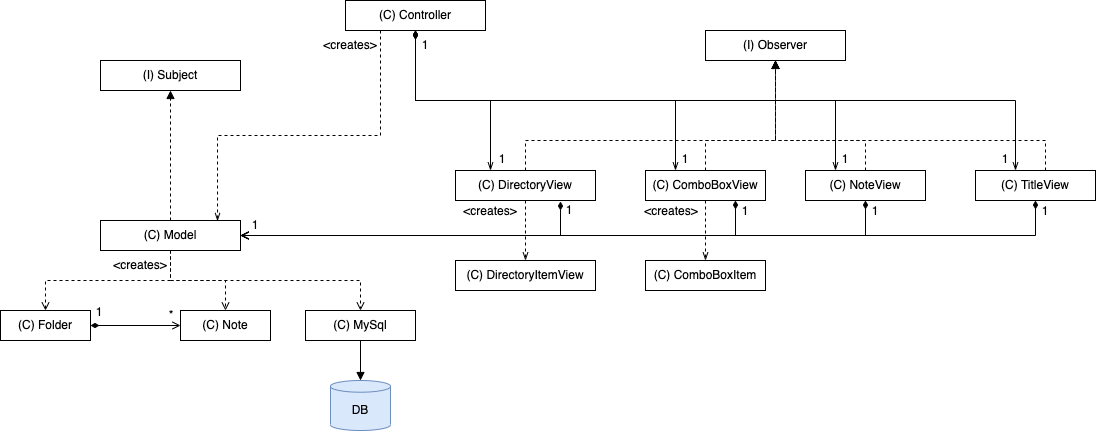

The diagram above was exported from draw.io. Its source (the exported page's mxGraphModel, read from the mxfile embedded in the PNG):
<mxGraphModel dx="1183" dy="654" grid="1" gridSize="10" guides="1" tooltips="1" connect="1" arrows="1" fold="1" page="1" pageScale="1" pageWidth="827" pageHeight="1169" math="0" shadow="0">
  <root>
    <mxCell id="WIyWlLk6GJQsqaUBKTNV-0" />
    <mxCell id="WIyWlLk6GJQsqaUBKTNV-1" parent="WIyWlLk6GJQsqaUBKTNV-0" />
    <mxCell id="jcheVlOiaF_dCvji_jw1-34" style="edgeStyle=orthogonalEdgeStyle;rounded=0;orthogonalLoop=1;jettySize=auto;html=1;entryX=0.25;entryY=0;entryDx=0;entryDy=0;endArrow=openThin;endFill=0;startArrow=diamondThin;startFill=1;" edge="1" parent="WIyWlLk6GJQsqaUBKTNV-1" source="jcheVlOiaF_dCvji_jw1-8" target="jcheVlOiaF_dCvji_jw1-16">
      <mxGeometry relative="1" as="geometry" />
    </mxCell>
    <mxCell id="jcheVlOiaF_dCvji_jw1-35" style="edgeStyle=orthogonalEdgeStyle;rounded=0;orthogonalLoop=1;jettySize=auto;html=1;entryX=0.25;entryY=0;entryDx=0;entryDy=0;startArrow=diamondThin;startFill=1;endArrow=openThin;endFill=0;" edge="1" parent="WIyWlLk6GJQsqaUBKTNV-1" source="jcheVlOiaF_dCvji_jw1-8" target="jcheVlOiaF_dCvji_jw1-19">
      <mxGeometry relative="1" as="geometry">
        <Array as="points">
          <mxPoint x="435" y="240" />
          <mxPoint x="695" y="240" />
        </Array>
      </mxGeometry>
    </mxCell>
    <mxCell id="jcheVlOiaF_dCvji_jw1-36" style="edgeStyle=orthogonalEdgeStyle;rounded=0;orthogonalLoop=1;jettySize=auto;html=1;entryX=0.25;entryY=0;entryDx=0;entryDy=0;startArrow=diamondThin;startFill=1;endArrow=openThin;endFill=0;" edge="1" parent="WIyWlLk6GJQsqaUBKTNV-1" source="jcheVlOiaF_dCvji_jw1-8" target="jcheVlOiaF_dCvji_jw1-17">
      <mxGeometry relative="1" as="geometry">
        <Array as="points">
          <mxPoint x="435" y="240" />
          <mxPoint x="855" y="240" />
        </Array>
      </mxGeometry>
    </mxCell>
    <mxCell id="jcheVlOiaF_dCvji_jw1-37" style="edgeStyle=orthogonalEdgeStyle;rounded=0;orthogonalLoop=1;jettySize=auto;html=1;startArrow=diamondThin;startFill=1;endArrow=openThin;endFill=0;" edge="1" parent="WIyWlLk6GJQsqaUBKTNV-1" source="jcheVlOiaF_dCvji_jw1-8" target="jcheVlOiaF_dCvji_jw1-18">
      <mxGeometry relative="1" as="geometry">
        <Array as="points">
          <mxPoint x="435" y="240" />
          <mxPoint x="1035" y="240" />
        </Array>
      </mxGeometry>
    </mxCell>
    <mxCell id="jcheVlOiaF_dCvji_jw1-39" style="edgeStyle=orthogonalEdgeStyle;rounded=0;orthogonalLoop=1;jettySize=auto;html=1;entryX=0.836;entryY=0.017;entryDx=0;entryDy=0;startArrow=none;startFill=0;endArrow=openThin;endFill=0;dashed=1;entryPerimeter=0;" edge="1" parent="WIyWlLk6GJQsqaUBKTNV-1" source="jcheVlOiaF_dCvji_jw1-8" target="jcheVlOiaF_dCvji_jw1-10">
      <mxGeometry relative="1" as="geometry">
        <Array as="points">
          <mxPoint x="400" y="275" />
          <mxPoint x="237" y="275" />
        </Array>
      </mxGeometry>
    </mxCell>
    <mxCell id="jcheVlOiaF_dCvji_jw1-8" value="(C) Controller" style="rounded=0;whiteSpace=wrap;html=1;" vertex="1" parent="WIyWlLk6GJQsqaUBKTNV-1">
      <mxGeometry x="365" y="140" width="140" height="30" as="geometry" />
    </mxCell>
    <mxCell id="jcheVlOiaF_dCvji_jw1-9" value="(I) Subject" style="rounded=0;whiteSpace=wrap;html=1;" vertex="1" parent="WIyWlLk6GJQsqaUBKTNV-1">
      <mxGeometry x="120" y="200" width="140" height="30" as="geometry" />
    </mxCell>
    <mxCell id="jcheVlOiaF_dCvji_jw1-23" style="edgeStyle=orthogonalEdgeStyle;rounded=0;orthogonalLoop=1;jettySize=auto;html=1;exitX=0.5;exitY=0;exitDx=0;exitDy=0;entryX=0.5;entryY=1;entryDx=0;entryDy=0;dashed=1;endArrow=block;endFill=1;" edge="1" parent="WIyWlLk6GJQsqaUBKTNV-1" source="jcheVlOiaF_dCvji_jw1-10" target="jcheVlOiaF_dCvji_jw1-9">
      <mxGeometry relative="1" as="geometry" />
    </mxCell>
    <mxCell id="jcheVlOiaF_dCvji_jw1-60" style="edgeStyle=orthogonalEdgeStyle;rounded=0;orthogonalLoop=1;jettySize=auto;html=1;exitX=0.5;exitY=1;exitDx=0;exitDy=0;entryX=0.5;entryY=0;entryDx=0;entryDy=0;startArrow=none;startFill=0;endArrow=open;endFill=0;dashed=1;" edge="1" parent="WIyWlLk6GJQsqaUBKTNV-1" source="jcheVlOiaF_dCvji_jw1-10" target="jcheVlOiaF_dCvji_jw1-11">
      <mxGeometry relative="1" as="geometry" />
    </mxCell>
    <mxCell id="jcheVlOiaF_dCvji_jw1-61" style="edgeStyle=orthogonalEdgeStyle;rounded=0;orthogonalLoop=1;jettySize=auto;html=1;exitX=0.5;exitY=1;exitDx=0;exitDy=0;entryX=0.5;entryY=0;entryDx=0;entryDy=0;dashed=1;startArrow=none;startFill=0;endArrow=open;endFill=0;" edge="1" parent="WIyWlLk6GJQsqaUBKTNV-1" source="jcheVlOiaF_dCvji_jw1-10" target="jcheVlOiaF_dCvji_jw1-12">
      <mxGeometry relative="1" as="geometry" />
    </mxCell>
    <mxCell id="jcheVlOiaF_dCvji_jw1-10" value="(C) Model" style="rounded=0;whiteSpace=wrap;html=1;" vertex="1" parent="WIyWlLk6GJQsqaUBKTNV-1">
      <mxGeometry x="120" y="360" width="140" height="30" as="geometry" />
    </mxCell>
    <mxCell id="jcheVlOiaF_dCvji_jw1-57" style="edgeStyle=orthogonalEdgeStyle;rounded=0;orthogonalLoop=1;jettySize=auto;html=1;exitX=1;exitY=0.5;exitDx=0;exitDy=0;entryX=0;entryY=0.5;entryDx=0;entryDy=0;startArrow=diamondThin;startFill=1;endArrow=open;endFill=0;" edge="1" parent="WIyWlLk6GJQsqaUBKTNV-1" source="jcheVlOiaF_dCvji_jw1-11" target="jcheVlOiaF_dCvji_jw1-12">
      <mxGeometry relative="1" as="geometry" />
    </mxCell>
    <mxCell id="jcheVlOiaF_dCvji_jw1-11" value="(C) Folder" style="rounded=0;whiteSpace=wrap;html=1;" vertex="1" parent="WIyWlLk6GJQsqaUBKTNV-1">
      <mxGeometry x="20" y="450" width="90" height="30" as="geometry" />
    </mxCell>
    <mxCell id="jcheVlOiaF_dCvji_jw1-12" value="(C) Note" style="rounded=0;whiteSpace=wrap;html=1;" vertex="1" parent="WIyWlLk6GJQsqaUBKTNV-1">
      <mxGeometry x="200" y="450" width="90" height="30" as="geometry" />
    </mxCell>
    <mxCell id="jcheVlOiaF_dCvji_jw1-29" style="edgeStyle=orthogonalEdgeStyle;rounded=0;orthogonalLoop=1;jettySize=auto;html=1;exitX=0.5;exitY=1;exitDx=0;exitDy=0;endArrow=block;endFill=1;" edge="1" parent="WIyWlLk6GJQsqaUBKTNV-1" source="jcheVlOiaF_dCvji_jw1-13" target="jcheVlOiaF_dCvji_jw1-28">
      <mxGeometry relative="1" as="geometry" />
    </mxCell>
    <mxCell id="jcheVlOiaF_dCvji_jw1-13" value="(C) MySql" style="rounded=0;whiteSpace=wrap;html=1;" vertex="1" parent="WIyWlLk6GJQsqaUBKTNV-1">
      <mxGeometry x="325" y="450" width="110" height="30" as="geometry" />
    </mxCell>
    <mxCell id="jcheVlOiaF_dCvji_jw1-15" value="(I) Observer" style="rounded=0;whiteSpace=wrap;html=1;" vertex="1" parent="WIyWlLk6GJQsqaUBKTNV-1">
      <mxGeometry x="725" y="170" width="140" height="30" as="geometry" />
    </mxCell>
    <mxCell id="jcheVlOiaF_dCvji_jw1-24" style="edgeStyle=orthogonalEdgeStyle;rounded=0;orthogonalLoop=1;jettySize=auto;html=1;exitX=0.5;exitY=0;exitDx=0;exitDy=0;entryX=0.5;entryY=1;entryDx=0;entryDy=0;dashed=1;" edge="1" parent="WIyWlLk6GJQsqaUBKTNV-1" source="jcheVlOiaF_dCvji_jw1-16" target="jcheVlOiaF_dCvji_jw1-15">
      <mxGeometry relative="1" as="geometry">
        <Array as="points">
          <mxPoint x="545" y="280" />
          <mxPoint x="795" y="280" />
        </Array>
      </mxGeometry>
    </mxCell>
    <mxCell id="jcheVlOiaF_dCvji_jw1-30" style="edgeStyle=orthogonalEdgeStyle;rounded=0;orthogonalLoop=1;jettySize=auto;html=1;exitX=0.5;exitY=1;exitDx=0;exitDy=0;endArrow=openThin;endFill=0;dashed=1;" edge="1" parent="WIyWlLk6GJQsqaUBKTNV-1" source="jcheVlOiaF_dCvji_jw1-16" target="jcheVlOiaF_dCvji_jw1-21">
      <mxGeometry relative="1" as="geometry" />
    </mxCell>
    <mxCell id="jcheVlOiaF_dCvji_jw1-47" style="edgeStyle=orthogonalEdgeStyle;rounded=0;orthogonalLoop=1;jettySize=auto;html=1;entryX=1;entryY=0.5;entryDx=0;entryDy=0;startArrow=diamondThin;startFill=1;endArrow=open;endFill=0;" edge="1" parent="WIyWlLk6GJQsqaUBKTNV-1" target="jcheVlOiaF_dCvji_jw1-10">
      <mxGeometry relative="1" as="geometry">
        <mxPoint x="580" y="341" as="sourcePoint" />
        <Array as="points">
          <mxPoint x="580" y="375" />
        </Array>
      </mxGeometry>
    </mxCell>
    <mxCell id="jcheVlOiaF_dCvji_jw1-16" value="(C) DirectoryView" style="rounded=0;whiteSpace=wrap;html=1;" vertex="1" parent="WIyWlLk6GJQsqaUBKTNV-1">
      <mxGeometry x="475" y="310" width="140" height="30" as="geometry" />
    </mxCell>
    <mxCell id="jcheVlOiaF_dCvji_jw1-26" style="edgeStyle=orthogonalEdgeStyle;rounded=0;orthogonalLoop=1;jettySize=auto;html=1;exitX=0.5;exitY=0;exitDx=0;exitDy=0;entryX=0.5;entryY=1;entryDx=0;entryDy=0;dashed=1;" edge="1" parent="WIyWlLk6GJQsqaUBKTNV-1" source="jcheVlOiaF_dCvji_jw1-17" target="jcheVlOiaF_dCvji_jw1-15">
      <mxGeometry relative="1" as="geometry">
        <Array as="points">
          <mxPoint x="885" y="280" />
          <mxPoint x="795" y="280" />
        </Array>
      </mxGeometry>
    </mxCell>
    <mxCell id="jcheVlOiaF_dCvji_jw1-50" style="edgeStyle=orthogonalEdgeStyle;rounded=0;orthogonalLoop=1;jettySize=auto;html=1;exitX=0.5;exitY=1;exitDx=0;exitDy=0;entryX=1;entryY=0.5;entryDx=0;entryDy=0;startArrow=diamondThin;startFill=1;endArrow=open;endFill=0;" edge="1" parent="WIyWlLk6GJQsqaUBKTNV-1" source="jcheVlOiaF_dCvji_jw1-17" target="jcheVlOiaF_dCvji_jw1-10">
      <mxGeometry relative="1" as="geometry" />
    </mxCell>
    <mxCell id="jcheVlOiaF_dCvji_jw1-17" value="(C) NoteView" style="rounded=0;whiteSpace=wrap;html=1;" vertex="1" parent="WIyWlLk6GJQsqaUBKTNV-1">
      <mxGeometry x="825" y="310" width="120" height="30" as="geometry" />
    </mxCell>
    <mxCell id="jcheVlOiaF_dCvji_jw1-27" style="edgeStyle=orthogonalEdgeStyle;rounded=0;orthogonalLoop=1;jettySize=auto;html=1;entryX=0.5;entryY=1;entryDx=0;entryDy=0;dashed=1;" edge="1" parent="WIyWlLk6GJQsqaUBKTNV-1" source="jcheVlOiaF_dCvji_jw1-18" target="jcheVlOiaF_dCvji_jw1-15">
      <mxGeometry relative="1" as="geometry">
        <Array as="points">
          <mxPoint x="1065" y="280" />
          <mxPoint x="795" y="280" />
        </Array>
      </mxGeometry>
    </mxCell>
    <mxCell id="jcheVlOiaF_dCvji_jw1-51" style="edgeStyle=orthogonalEdgeStyle;rounded=0;orthogonalLoop=1;jettySize=auto;html=1;exitX=0.5;exitY=1;exitDx=0;exitDy=0;entryX=1;entryY=0.5;entryDx=0;entryDy=0;startArrow=diamondThin;startFill=1;endArrow=open;endFill=0;" edge="1" parent="WIyWlLk6GJQsqaUBKTNV-1" source="jcheVlOiaF_dCvji_jw1-18" target="jcheVlOiaF_dCvji_jw1-10">
      <mxGeometry relative="1" as="geometry" />
    </mxCell>
    <mxCell id="jcheVlOiaF_dCvji_jw1-18" value="(C) TitleView" style="rounded=0;whiteSpace=wrap;html=1;" vertex="1" parent="WIyWlLk6GJQsqaUBKTNV-1">
      <mxGeometry x="995" y="310" width="120" height="30" as="geometry" />
    </mxCell>
    <mxCell id="jcheVlOiaF_dCvji_jw1-25" style="edgeStyle=orthogonalEdgeStyle;rounded=0;orthogonalLoop=1;jettySize=auto;html=1;exitX=0.5;exitY=0;exitDx=0;exitDy=0;entryX=0.5;entryY=1;entryDx=0;entryDy=0;dashed=1;endArrow=block;endFill=1;" edge="1" parent="WIyWlLk6GJQsqaUBKTNV-1" source="jcheVlOiaF_dCvji_jw1-19" target="jcheVlOiaF_dCvji_jw1-15">
      <mxGeometry relative="1" as="geometry">
        <Array as="points">
          <mxPoint x="725" y="280" />
          <mxPoint x="795" y="280" />
        </Array>
      </mxGeometry>
    </mxCell>
    <mxCell id="jcheVlOiaF_dCvji_jw1-33" style="edgeStyle=orthogonalEdgeStyle;rounded=0;orthogonalLoop=1;jettySize=auto;html=1;exitX=0.5;exitY=1;exitDx=0;exitDy=0;entryX=0.5;entryY=0;entryDx=0;entryDy=0;dashed=1;endArrow=openThin;endFill=0;" edge="1" parent="WIyWlLk6GJQsqaUBKTNV-1" source="jcheVlOiaF_dCvji_jw1-19" target="jcheVlOiaF_dCvji_jw1-22">
      <mxGeometry relative="1" as="geometry" />
    </mxCell>
    <mxCell id="jcheVlOiaF_dCvji_jw1-49" style="edgeStyle=orthogonalEdgeStyle;rounded=0;orthogonalLoop=1;jettySize=auto;html=1;exitX=0.75;exitY=1;exitDx=0;exitDy=0;entryX=1;entryY=0.5;entryDx=0;entryDy=0;startArrow=diamondThin;startFill=1;endArrow=open;endFill=0;" edge="1" parent="WIyWlLk6GJQsqaUBKTNV-1" source="jcheVlOiaF_dCvji_jw1-19" target="jcheVlOiaF_dCvji_jw1-10">
      <mxGeometry relative="1" as="geometry" />
    </mxCell>
    <mxCell id="jcheVlOiaF_dCvji_jw1-19" value="(C) ComboBoxView" style="rounded=0;whiteSpace=wrap;html=1;" vertex="1" parent="WIyWlLk6GJQsqaUBKTNV-1">
      <mxGeometry x="665" y="310" width="120" height="30" as="geometry" />
    </mxCell>
    <mxCell id="jcheVlOiaF_dCvji_jw1-21" value="(C) DirectoryItemView" style="rounded=0;whiteSpace=wrap;html=1;" vertex="1" parent="WIyWlLk6GJQsqaUBKTNV-1">
      <mxGeometry x="475" y="400" width="140" height="30" as="geometry" />
    </mxCell>
    <mxCell id="jcheVlOiaF_dCvji_jw1-22" value="(C) ComboBoxItem" style="rounded=0;whiteSpace=wrap;html=1;" vertex="1" parent="WIyWlLk6GJQsqaUBKTNV-1">
      <mxGeometry x="665" y="400" width="120" height="30" as="geometry" />
    </mxCell>
    <mxCell id="jcheVlOiaF_dCvji_jw1-28" value="DB" style="shape=cylinder3;whiteSpace=wrap;html=1;boundedLbl=1;backgroundOutline=1;size=5.857142857143003;fillColor=#dae8fc;strokeColor=#6c8ebf;" vertex="1" parent="WIyWlLk6GJQsqaUBKTNV-1">
      <mxGeometry x="350" y="520" width="60" height="50" as="geometry" />
    </mxCell>
    <mxCell id="jcheVlOiaF_dCvji_jw1-31" value="&amp;lt;creates&amp;gt;" style="text;html=1;strokeColor=none;fillColor=none;align=center;verticalAlign=middle;whiteSpace=wrap;rounded=0;" vertex="1" parent="WIyWlLk6GJQsqaUBKTNV-1">
      <mxGeometry x="480" y="336" width="60" height="30" as="geometry" />
    </mxCell>
    <mxCell id="jcheVlOiaF_dCvji_jw1-32" value="&amp;lt;creates&amp;gt;" style="text;html=1;strokeColor=none;fillColor=none;align=center;verticalAlign=middle;whiteSpace=wrap;rounded=0;" vertex="1" parent="WIyWlLk6GJQsqaUBKTNV-1">
      <mxGeometry x="661" y="336" width="60" height="30" as="geometry" />
    </mxCell>
    <mxCell id="jcheVlOiaF_dCvji_jw1-40" value="&amp;lt;creates&amp;gt;" style="text;html=1;strokeColor=none;fillColor=none;align=center;verticalAlign=middle;whiteSpace=wrap;rounded=0;" vertex="1" parent="WIyWlLk6GJQsqaUBKTNV-1">
      <mxGeometry x="340" y="170" width="60" height="30" as="geometry" />
    </mxCell>
    <mxCell id="jcheVlOiaF_dCvji_jw1-42" value="1" style="text;html=1;strokeColor=none;fillColor=none;align=center;verticalAlign=middle;whiteSpace=wrap;rounded=0;" vertex="1" parent="WIyWlLk6GJQsqaUBKTNV-1">
      <mxGeometry x="415" y="170" width="60" height="30" as="geometry" />
    </mxCell>
    <mxCell id="jcheVlOiaF_dCvji_jw1-43" value="1" style="text;html=1;strokeColor=none;fillColor=none;align=center;verticalAlign=middle;whiteSpace=wrap;rounded=0;" vertex="1" parent="WIyWlLk6GJQsqaUBKTNV-1">
      <mxGeometry x="492" y="284" width="60" height="30" as="geometry" />
    </mxCell>
    <mxCell id="jcheVlOiaF_dCvji_jw1-44" value="1" style="text;html=1;strokeColor=none;fillColor=none;align=center;verticalAlign=middle;whiteSpace=wrap;rounded=0;" vertex="1" parent="WIyWlLk6GJQsqaUBKTNV-1">
      <mxGeometry x="675" y="284" width="60" height="30" as="geometry" />
    </mxCell>
    <mxCell id="jcheVlOiaF_dCvji_jw1-45" value="1" style="text;html=1;strokeColor=none;fillColor=none;align=center;verticalAlign=middle;whiteSpace=wrap;rounded=0;" vertex="1" parent="WIyWlLk6GJQsqaUBKTNV-1">
      <mxGeometry x="835" y="284" width="60" height="30" as="geometry" />
    </mxCell>
    <mxCell id="jcheVlOiaF_dCvji_jw1-46" value="1" style="text;html=1;strokeColor=none;fillColor=none;align=center;verticalAlign=middle;whiteSpace=wrap;rounded=0;" vertex="1" parent="WIyWlLk6GJQsqaUBKTNV-1">
      <mxGeometry x="995" y="284" width="60" height="30" as="geometry" />
    </mxCell>
    <mxCell id="jcheVlOiaF_dCvji_jw1-52" value="1" style="text;html=1;strokeColor=none;fillColor=none;align=center;verticalAlign=middle;whiteSpace=wrap;rounded=0;" vertex="1" parent="WIyWlLk6GJQsqaUBKTNV-1">
      <mxGeometry x="559" y="335" width="60" height="30" as="geometry" />
    </mxCell>
    <mxCell id="jcheVlOiaF_dCvji_jw1-53" value="1" style="text;html=1;strokeColor=none;fillColor=none;align=center;verticalAlign=middle;whiteSpace=wrap;rounded=0;" vertex="1" parent="WIyWlLk6GJQsqaUBKTNV-1">
      <mxGeometry x="735" y="336" width="60" height="30" as="geometry" />
    </mxCell>
    <mxCell id="jcheVlOiaF_dCvji_jw1-54" value="1" style="text;html=1;strokeColor=none;fillColor=none;align=center;verticalAlign=middle;whiteSpace=wrap;rounded=0;" vertex="1" parent="WIyWlLk6GJQsqaUBKTNV-1">
      <mxGeometry x="865" y="336" width="60" height="30" as="geometry" />
    </mxCell>
    <mxCell id="jcheVlOiaF_dCvji_jw1-55" value="1" style="text;html=1;strokeColor=none;fillColor=none;align=center;verticalAlign=middle;whiteSpace=wrap;rounded=0;" vertex="1" parent="WIyWlLk6GJQsqaUBKTNV-1">
      <mxGeometry x="1035" y="336" width="60" height="30" as="geometry" />
    </mxCell>
    <mxCell id="jcheVlOiaF_dCvji_jw1-56" value="1" style="text;html=1;strokeColor=none;fillColor=none;align=center;verticalAlign=middle;whiteSpace=wrap;rounded=0;" vertex="1" parent="WIyWlLk6GJQsqaUBKTNV-1">
      <mxGeometry x="245" y="350" width="60" height="30" as="geometry" />
    </mxCell>
    <mxCell id="jcheVlOiaF_dCvji_jw1-58" value="1" style="text;html=1;strokeColor=none;fillColor=none;align=center;verticalAlign=middle;whiteSpace=wrap;rounded=0;" vertex="1" parent="WIyWlLk6GJQsqaUBKTNV-1">
      <mxGeometry x="89" y="437" width="60" height="30" as="geometry" />
    </mxCell>
    <mxCell id="jcheVlOiaF_dCvji_jw1-59" value="*" style="text;html=1;strokeColor=none;fillColor=none;align=center;verticalAlign=middle;whiteSpace=wrap;rounded=0;" vertex="1" parent="WIyWlLk6GJQsqaUBKTNV-1">
      <mxGeometry x="161" y="440" width="60" height="30" as="geometry" />
    </mxCell>
    <mxCell id="jcheVlOiaF_dCvji_jw1-63" style="edgeStyle=orthogonalEdgeStyle;rounded=0;orthogonalLoop=1;jettySize=auto;html=1;exitX=1;exitY=0;exitDx=0;exitDy=0;dashed=1;startArrow=none;startFill=0;endArrow=open;endFill=0;" edge="1" parent="WIyWlLk6GJQsqaUBKTNV-1" source="jcheVlOiaF_dCvji_jw1-62" target="jcheVlOiaF_dCvji_jw1-13">
      <mxGeometry relative="1" as="geometry">
        <Array as="points">
          <mxPoint x="190" y="420" />
          <mxPoint x="380" y="420" />
        </Array>
      </mxGeometry>
    </mxCell>
    <mxCell id="jcheVlOiaF_dCvji_jw1-62" value="&amp;lt;creates&amp;gt;" style="text;html=1;strokeColor=none;fillColor=none;align=center;verticalAlign=middle;whiteSpace=wrap;rounded=0;" vertex="1" parent="WIyWlLk6GJQsqaUBKTNV-1">
      <mxGeometry x="130" y="390" width="60" height="30" as="geometry" />
    </mxCell>
  </root>
</mxGraphModel>